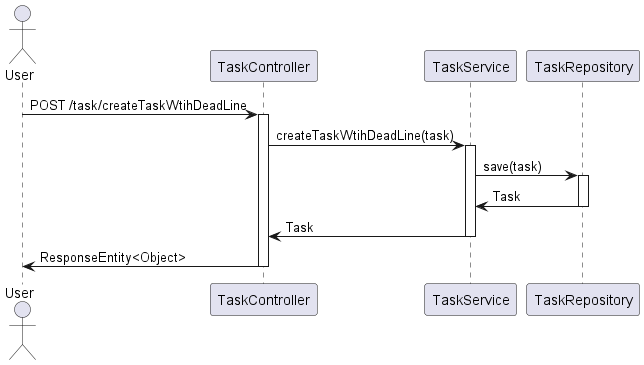

The diagram above was rendered by PlantUML. Its source (embedded in the PNG):
@startuml
actor User
User -> TaskController: POST /task/createTaskWtihDeadLine
activate TaskController
TaskController -> TaskService: createTaskWtihDeadLine(task)
activate TaskService
TaskService -> TaskRepository: save(task)
activate TaskRepository
TaskRepository -> TaskService: Task
deactivate TaskRepository
TaskService -> TaskController: Task
deactivate TaskService
TaskController -> User: ResponseEntity<Object>
deactivate TaskController
@enduml